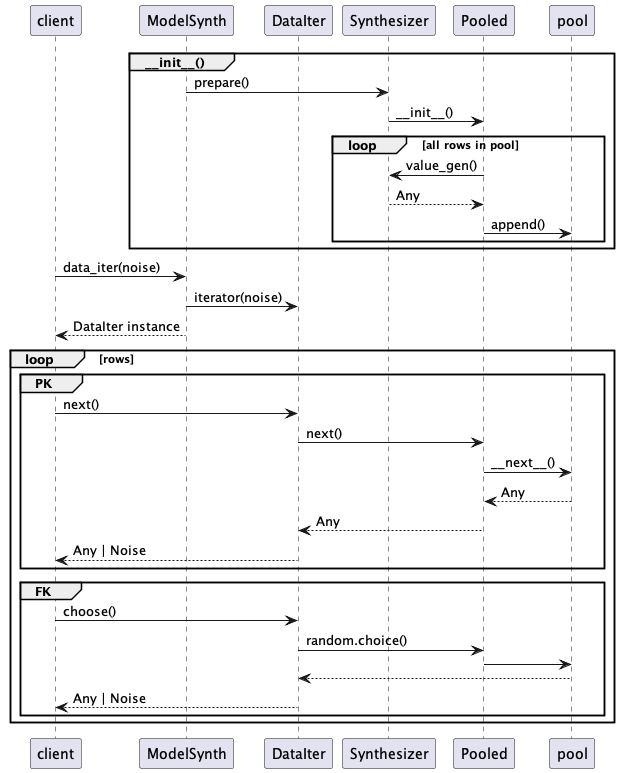

The diagram above was rendered by PlantUML. Its source (embedded in the PNG):
@startuml
participant client
participant ModelSynth
participant DataIter
participant Synthesizer
participant Pooled

group ~__init__()
    ModelSynth -> Synthesizer : prepare()
    Synthesizer -> Pooled : ~__init__()
    loop all rows in pool
        Pooled -> Synthesizer : value_gen()
        Synthesizer --> Pooled : Any
        Pooled -> pool : append()
    end
end

client -> ModelSynth : data_iter(noise)
ModelSynth -> DataIter : iterator(noise)
ModelSynth --> client : DataIter instance
loop rows
    group PK
    client -> DataIter : next()
    DataIter -> Pooled : next()
    Pooled -> pool : ~__next__()
    pool --> Pooled : Any
    Pooled --> DataIter : Any
    DataIter --> client : Any | Noise
    end

    group FK
    client -> DataIter : choose()
    DataIter -> Pooled : random.choice()
    Pooled -> pool
    pool --> DataIter :
    DataIter --> client : Any | Noise
    end
end
@enduml